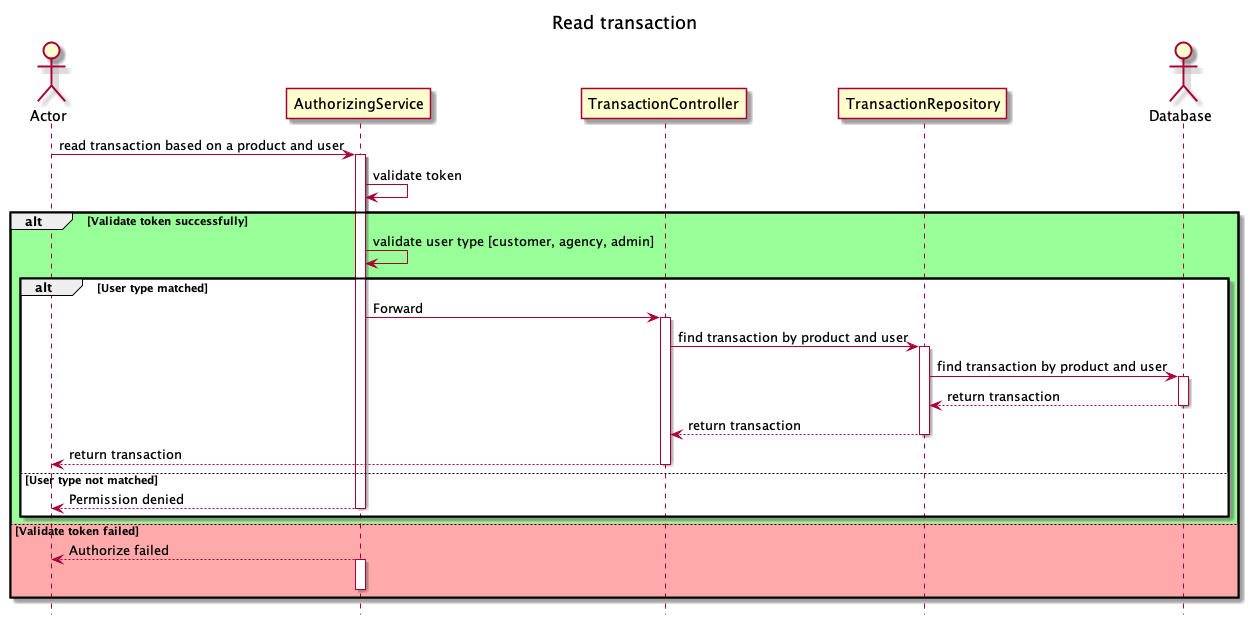

The diagram above was rendered by PlantUML. Its source (embedded in the PNG):
@startuml read-transaction
hide footbox
title Read transaction

actor Actor as actor
participant AuthorizingService as authService
participant TransactionController as transController
participant TransactionRepository as transRepo

actor Database as database

actor -> authService : read transaction based on a product and user
activate authService
authService -> authService : validate token
alt #99FF99 Validate token successfully
authService -> authService : validate user type [customer, agency, admin]
    alt User type matched
    authService -> transController : Forward
    activate transController
    transController -> transRepo : find transaction by product and user
    activate transRepo
    transRepo -> database : find transaction by product and user
    activate database
    database --> transRepo : return transaction
    deactivate database
    transRepo --> transController : return transaction
    deactivate transRepo
    transController --> actor : return transaction
    deactivate transController
    else User type not matched
    authService --> actor : Permission denied
    deactivate authService
    end
else #FFAAAA Validate token failed
authService --> actor : Authorize failed
activate authService
deactivate authService
end
@enduml